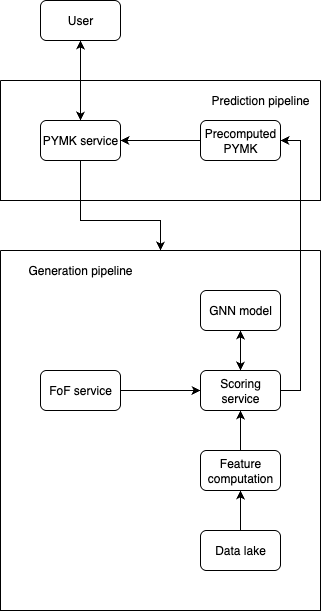

The diagram above was exported from draw.io. Its source (the exported page's mxGraphModel, read from the mxfile embedded in the PNG):
<mxGraphModel dx="976" dy="565" grid="1" gridSize="10" guides="1" tooltips="1" connect="1" arrows="1" fold="1" page="1" pageScale="1" pageWidth="850" pageHeight="1100" math="0" shadow="0">
  <root>
    <mxCell id="0" />
    <mxCell id="1" parent="0" />
    <mxCell id="cI6oqYdS22LNSh7-TDvw-1" value="" style="swimlane;startSize=0;" parent="1" vertex="1">
      <mxGeometry x="160" y="270" width="320" height="120" as="geometry" />
    </mxCell>
    <mxCell id="cI6oqYdS22LNSh7-TDvw-18" style="edgeStyle=orthogonalEdgeStyle;rounded=0;orthogonalLoop=1;jettySize=auto;html=1;exitX=0;exitY=0.5;exitDx=0;exitDy=0;entryX=1;entryY=0.5;entryDx=0;entryDy=0;" parent="cI6oqYdS22LNSh7-TDvw-1" source="cI6oqYdS22LNSh7-TDvw-9" target="cI6oqYdS22LNSh7-TDvw-10" edge="1">
      <mxGeometry relative="1" as="geometry" />
    </mxCell>
    <mxCell id="cI6oqYdS22LNSh7-TDvw-9" value="Precomputed PYMK" style="rounded=1;whiteSpace=wrap;html=1;" parent="cI6oqYdS22LNSh7-TDvw-1" vertex="1">
      <mxGeometry x="200" y="40" width="80" height="40" as="geometry" />
    </mxCell>
    <mxCell id="cI6oqYdS22LNSh7-TDvw-10" value="PYMK service" style="rounded=1;whiteSpace=wrap;html=1;" parent="cI6oqYdS22LNSh7-TDvw-1" vertex="1">
      <mxGeometry x="40" y="40" width="80" height="40" as="geometry" />
    </mxCell>
    <mxCell id="cI6oqYdS22LNSh7-TDvw-15" value="Prediction pipeline" style="text;html=1;align=center;verticalAlign=middle;whiteSpace=wrap;rounded=0;" parent="cI6oqYdS22LNSh7-TDvw-1" vertex="1">
      <mxGeometry x="200" width="120" height="40" as="geometry" />
    </mxCell>
    <mxCell id="cI6oqYdS22LNSh7-TDvw-2" value="" style="swimlane;startSize=0;" parent="1" vertex="1">
      <mxGeometry x="160" y="440" width="320" height="360" as="geometry" />
    </mxCell>
    <mxCell id="cI6oqYdS22LNSh7-TDvw-20" style="edgeStyle=orthogonalEdgeStyle;rounded=0;orthogonalLoop=1;jettySize=auto;html=1;exitX=0.5;exitY=1;exitDx=0;exitDy=0;entryX=0.5;entryY=0;entryDx=0;entryDy=0;" parent="cI6oqYdS22LNSh7-TDvw-2" source="cI6oqYdS22LNSh7-TDvw-3" target="cI6oqYdS22LNSh7-TDvw-4" edge="1">
      <mxGeometry relative="1" as="geometry" />
    </mxCell>
    <mxCell id="cI6oqYdS22LNSh7-TDvw-3" value="GNN model" style="rounded=1;whiteSpace=wrap;html=1;" parent="cI6oqYdS22LNSh7-TDvw-2" vertex="1">
      <mxGeometry x="200" y="40" width="80" height="40" as="geometry" />
    </mxCell>
    <mxCell id="cI6oqYdS22LNSh7-TDvw-21" style="edgeStyle=orthogonalEdgeStyle;rounded=0;orthogonalLoop=1;jettySize=auto;html=1;exitX=0.5;exitY=0;exitDx=0;exitDy=0;entryX=0.5;entryY=1;entryDx=0;entryDy=0;" parent="cI6oqYdS22LNSh7-TDvw-2" source="cI6oqYdS22LNSh7-TDvw-4" target="cI6oqYdS22LNSh7-TDvw-3" edge="1">
      <mxGeometry relative="1" as="geometry" />
    </mxCell>
    <mxCell id="cI6oqYdS22LNSh7-TDvw-4" value="Scoring service" style="rounded=1;whiteSpace=wrap;html=1;" parent="cI6oqYdS22LNSh7-TDvw-2" vertex="1">
      <mxGeometry x="200" y="120" width="80" height="40" as="geometry" />
    </mxCell>
    <mxCell id="cI6oqYdS22LNSh7-TDvw-23" style="edgeStyle=orthogonalEdgeStyle;rounded=0;orthogonalLoop=1;jettySize=auto;html=1;exitX=0.5;exitY=0;exitDx=0;exitDy=0;entryX=0.5;entryY=1;entryDx=0;entryDy=0;" parent="cI6oqYdS22LNSh7-TDvw-2" source="cI6oqYdS22LNSh7-TDvw-5" target="cI6oqYdS22LNSh7-TDvw-4" edge="1">
      <mxGeometry relative="1" as="geometry" />
    </mxCell>
    <mxCell id="cI6oqYdS22LNSh7-TDvw-5" value="Feature computation" style="rounded=1;whiteSpace=wrap;html=1;" parent="cI6oqYdS22LNSh7-TDvw-2" vertex="1">
      <mxGeometry x="200" y="200" width="80" height="40" as="geometry" />
    </mxCell>
    <mxCell id="cI6oqYdS22LNSh7-TDvw-22" style="edgeStyle=orthogonalEdgeStyle;rounded=0;orthogonalLoop=1;jettySize=auto;html=1;exitX=1;exitY=0.5;exitDx=0;exitDy=0;entryX=0;entryY=0.5;entryDx=0;entryDy=0;" parent="cI6oqYdS22LNSh7-TDvw-2" source="cI6oqYdS22LNSh7-TDvw-6" target="cI6oqYdS22LNSh7-TDvw-4" edge="1">
      <mxGeometry relative="1" as="geometry" />
    </mxCell>
    <mxCell id="cI6oqYdS22LNSh7-TDvw-6" value="FoF service" style="rounded=1;whiteSpace=wrap;html=1;" parent="cI6oqYdS22LNSh7-TDvw-2" vertex="1">
      <mxGeometry x="40" y="120" width="80" height="40" as="geometry" />
    </mxCell>
    <mxCell id="cI6oqYdS22LNSh7-TDvw-24" style="edgeStyle=orthogonalEdgeStyle;rounded=0;orthogonalLoop=1;jettySize=auto;html=1;exitX=0.5;exitY=0;exitDx=0;exitDy=0;entryX=0.5;entryY=1;entryDx=0;entryDy=0;" parent="cI6oqYdS22LNSh7-TDvw-2" source="cI6oqYdS22LNSh7-TDvw-7" target="cI6oqYdS22LNSh7-TDvw-5" edge="1">
      <mxGeometry relative="1" as="geometry" />
    </mxCell>
    <mxCell id="cI6oqYdS22LNSh7-TDvw-7" value="Data lake" style="rounded=1;whiteSpace=wrap;html=1;" parent="cI6oqYdS22LNSh7-TDvw-2" vertex="1">
      <mxGeometry x="200" y="280" width="80" height="40" as="geometry" />
    </mxCell>
    <mxCell id="cI6oqYdS22LNSh7-TDvw-8" value="Generation pipeline" style="text;html=1;align=center;verticalAlign=middle;whiteSpace=wrap;rounded=0;" parent="cI6oqYdS22LNSh7-TDvw-2" vertex="1">
      <mxGeometry width="160" height="40" as="geometry" />
    </mxCell>
    <mxCell id="cI6oqYdS22LNSh7-TDvw-16" style="edgeStyle=orthogonalEdgeStyle;rounded=0;orthogonalLoop=1;jettySize=auto;html=1;exitX=0.5;exitY=1;exitDx=0;exitDy=0;" parent="1" source="cI6oqYdS22LNSh7-TDvw-14" target="cI6oqYdS22LNSh7-TDvw-10" edge="1">
      <mxGeometry relative="1" as="geometry" />
    </mxCell>
    <mxCell id="cI6oqYdS22LNSh7-TDvw-14" value="User" style="rounded=1;whiteSpace=wrap;html=1;" parent="1" vertex="1">
      <mxGeometry x="200" y="190" width="80" height="40" as="geometry" />
    </mxCell>
    <mxCell id="cI6oqYdS22LNSh7-TDvw-17" style="edgeStyle=orthogonalEdgeStyle;rounded=0;orthogonalLoop=1;jettySize=auto;html=1;exitX=0.5;exitY=0;exitDx=0;exitDy=0;" parent="1" source="cI6oqYdS22LNSh7-TDvw-10" target="cI6oqYdS22LNSh7-TDvw-14" edge="1">
      <mxGeometry relative="1" as="geometry" />
    </mxCell>
    <mxCell id="pHbQ7nHbS96mXQ4z9Htq-1" style="edgeStyle=orthogonalEdgeStyle;rounded=0;orthogonalLoop=1;jettySize=auto;html=1;exitX=1;exitY=0.5;exitDx=0;exitDy=0;entryX=1;entryY=0.5;entryDx=0;entryDy=0;" edge="1" parent="1" source="cI6oqYdS22LNSh7-TDvw-4" target="cI6oqYdS22LNSh7-TDvw-9">
      <mxGeometry relative="1" as="geometry" />
    </mxCell>
    <mxCell id="pHbQ7nHbS96mXQ4z9Htq-2" style="edgeStyle=orthogonalEdgeStyle;rounded=0;orthogonalLoop=1;jettySize=auto;html=1;exitX=0.5;exitY=1;exitDx=0;exitDy=0;entryX=0.5;entryY=0;entryDx=0;entryDy=0;" edge="1" parent="1" source="cI6oqYdS22LNSh7-TDvw-10" target="cI6oqYdS22LNSh7-TDvw-2">
      <mxGeometry relative="1" as="geometry">
        <Array as="points">
          <mxPoint x="240" y="410" />
          <mxPoint x="320" y="410" />
        </Array>
      </mxGeometry>
    </mxCell>
  </root>
</mxGraphModel>